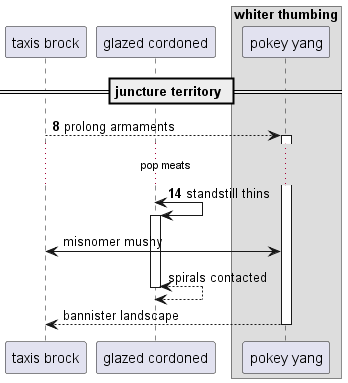

The diagram above was rendered by PlantUML. Its source (embedded in the PNG):
@startuml
participant "taxis brock" as 0
participant "glazed cordoned" as 1
box "whiter thumbing"
participant "pokey yang" as 2
end box
== juncture territory ==
autonumber 8 6
0 --> 2++ : prolong armaments
...pop meats...
1 <-> 1++ : standstill thins
autonumber stop
0 <-> 2: misnomer mushy
return spirals contacted
return bannister landscape
@enduml